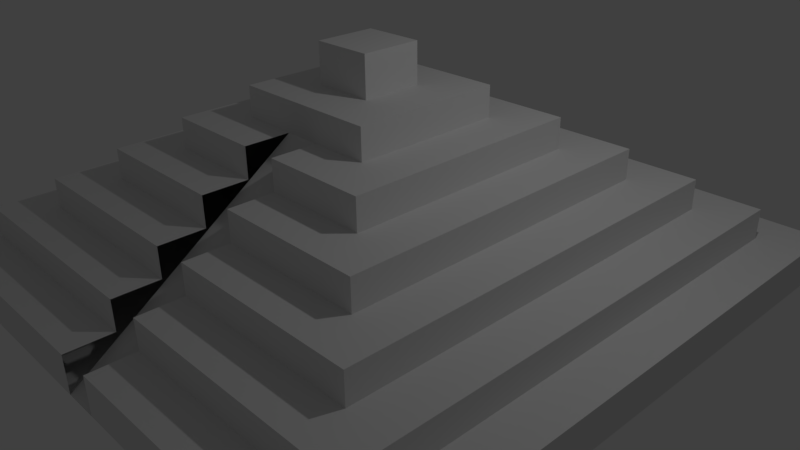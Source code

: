 # Source: mayaPyramid.blend  (saved by Blender 2.77.0; exported with 4.5.12 LTS)
import bpy
from mathutils import Matrix  # noqa: F401  (used for matrix-valued properties, if any)

bpy.ops.wm.read_factory_settings(use_empty=True)
scene = bpy.context.scene
scene.name = 'Scene'

# ---- collections
col_collection_1 = bpy.data.collections.new('Collection 1'); scene.collection.children.link(col_collection_1)

# ---- world
world_world = bpy.data.worlds.new('World'); scene.world = world_world
world_world.color = (0.05088, 0.05088, 0.05088)
world_world.use_sun_shadow = False
world_world.sun_shadow_jitter_overblur = 0.0
world_world.cycles.sampling_method = 'MANUAL'

# ---- cameras
cam_camera = bpy.data.cameras.new('Camera')
cam_camera.clip_end = 100.0
cam_camera.lens = 35.0
cam_camera.sensor_width = 32.0
cam_camera.sensor_height = 18.0
cam_camera.ortho_scale = 7.314
cam_camera.dof.focus_distance = 0.0
cam_camera.dof.aperture_fstop = 128.0

# ---- lights
light_lamp = bpy.data.lights.new('Lamp', 'POINT')
light_lamp.transmission_factor = 0.0
light_lamp.cutoff_distance = 30.0
light_lamp.energy = 100.0
light_lamp.shadow_buffer_clip_start = 1.001
light_lamp.shadow_soft_size = 0.1
light_lamp.shadow_maximum_resolution = 0.006
light_lamp.use_absolute_resolution = True

# ---- meshes
me_cube_001 = bpy.data.meshes.new('Cube.001')
me_cube_001.from_pydata([(-1.0, -1.0, -1.0), (-0.85, -0.85, 1.0), (-1.0, 1.0, -1.0), (-0.85, 0.85, 1.0), (1.0, -1.0, -1.0), (0.85, -0.85, 1.0), (1.0, 1.0, -1.0), (0.85, 0.85, 1.0), (-1.0, -1.0, 1.0), (-1.0, 1.0, 1.0), (1.0, 1.0, 1.0), (1.0, -1.0, 1.0), (-0.7, -0.7, 2.6), (-0.7, 0.7, 2.6), (0.7, 0.7, 2.6), (0.7, -0.7, 2.6), (-0.85, -0.85, 2.6), (-0.85, 0.85, 2.6), (0.85, 0.85, 2.6), (0.85, -0.85, 2.6), (-0.55, -0.55, 4.2), (-0.55, 0.55, 4.2), (0.55, 0.55, 4.2), (0.55, -0.55, 4.2), (-0.7, -0.7, 4.2), (-0.7, 0.7, 4.2), (0.7, 0.7, 4.2), (0.7, -0.7, 4.2), (-0.4, -0.4, 5.8), (-0.4, 0.4, 5.8), (0.4, 0.4, 5.8), (0.4, -0.4, 5.8), (-0.55, -0.55, 5.8), (-0.55, 0.55, 5.8), (0.55, 0.55, 5.8), (0.55, -0.55, 5.8), (-0.25, -0.25, 7.4), (-0.25, 0.25, 7.4), (0.25, 0.25, 7.4), (0.25, -0.25, 7.4), (-0.4, -0.4, 7.4), (-0.4, 0.4, 7.4), (0.4, 0.4, 7.4), (0.4, -0.4, 7.4), (-0.1, -0.1, 9.0), (-0.1, 0.1, 9.0), (0.1, 0.1, 9.0), (0.1, -0.1, 9.0), (-0.25, -0.25, 9.0), (-0.25, 0.25, 9.0), (0.25, 0.25, 9.0), (0.25, -0.25, 9.0), (-0.1, -0.1, 11.11), (0.1, 0.1, 11.11), (0.1, -0.1, 11.11), (-0.06586, 1.0, 1.0), (-0.06586, 1.0, -1.0), (-0.06586, -1.0, 1.0), (-0.06586, -1.0, -1.0), (-0.06586, 0.85, 1.0), (-0.06586, -0.85, 1.0), (-0.06586, 0.85, 2.6), (-0.06586, -0.85, 2.6), (-0.06586, 0.7, 2.6), (-0.06586, -0.7, 2.6), (-0.06586, 0.7, 4.2), (-0.06586, -0.7, 4.2), (-0.06586, 0.55, 4.2), (-0.06586, -0.55, 4.2), (-0.06586, 0.55, 5.8), (-0.06586, -0.55, 5.8), (-0.06586, 0.4, 5.8), (-0.06586, -0.4, 5.8), (-0.06586, 0.4, 7.4), (-0.06586, -0.4, 7.4), (-0.06586, 0.25, 7.4), (-0.06586, -0.25, 7.4), (-0.06586, 0.25, 9.0), (-0.06586, -0.25, 9.0), (-0.06586, 0.1, 9.0), (-0.06586, -0.1, 9.0), (-0.06586, -0.1, 11.11), (0.05591, 1.0, 1.0), (0.05591, -1.0, -1.0), (0.05591, 0.85, 1.0), (0.05591, 0.85, 2.6), (0.05591, 0.7, 2.6), (0.05591, 0.7, 4.2), (0.05591, 0.55, 4.2), (0.05591, 0.55, 5.8), (0.05591, 0.4, 5.8), (0.05591, 0.4, 7.4), (0.05591, 0.25, 7.4), (0.05591, 0.25, 9.0), (0.05591, 0.1, 9.0), (0.05591, 0.1, 11.11), (0.05591, 1.0, -1.0), (0.05591, -1.0, 1.0), (0.05591, -0.85, 1.0), (0.05591, -0.85, 2.6), (0.05591, -0.7, 2.6), (0.05591, -0.7, 4.2), (0.05591, -0.55, 4.2), (0.05591, -0.55, 5.8), (0.05591, -0.4, 5.8), (0.05591, -0.4, 7.4), (0.05591, -0.25, 7.4), (0.05591, -0.25, 9.0), (0.05591, -0.1, 9.0), (0.05591, -0.1, 11.11), (-0.1006, 0.1, 11.11), (-0.06586, 0.1, 9.0)], [(79, 111)], [(8, 9, 2, 0), (82, 10, 6, 96), (10, 11, 4, 6), (57, 8, 0, 58), (83, 96, 6, 4), (98, 5, 19, 99), (1, 3, 9, 8), (84, 7, 10, 82), (7, 5, 11, 10), (60, 1, 8, 57), (15, 14, 26, 27), (59, 3, 17, 61), (5, 7, 18, 19), (3, 1, 16, 17), (12, 13, 17, 16), (86, 14, 18, 85), (14, 15, 19, 18), (64, 12, 16, 62), (23, 22, 34, 35), (13, 12, 24, 25), (100, 15, 27, 101), (63, 13, 25, 65), (20, 21, 25, 24), (88, 22, 26, 87), (22, 23, 27, 26), (68, 20, 24, 66), (104, 31, 43, 105), (21, 20, 32, 33), (102, 23, 35, 103), (67, 21, 33, 69), (28, 29, 33, 32), (90, 30, 34, 89), (30, 31, 35, 34), (72, 28, 32, 70), (37, 36, 48, 49), (71, 29, 41, 73), (31, 30, 42, 43), (29, 28, 40, 41), (36, 37, 41, 40), (92, 38, 42, 91), (38, 39, 43, 42), (76, 36, 40, 74), (47, 46, 53, 54), (106, 39, 51, 107), (75, 37, 49, 77), (39, 38, 50, 51), (44, 45, 49, 48), (94, 46, 50, 93), (46, 47, 51, 50), (80, 44, 48, 78), (108, 47, 54, 109), (44, 80, 81, 52), (108, 80, 78, 107), (45, 79, 77, 49), (92, 75, 77, 93), (36, 76, 78, 48), (37, 75, 73, 41), (90, 71, 73, 91), (29, 71, 69, 33), (88, 67, 69, 89), (20, 68, 70, 32), (28, 72, 74, 40), (21, 67, 65, 25), (86, 63, 65, 87), (12, 64, 66, 24), (13, 63, 61, 17), (84, 59, 61, 85), (3, 59, 55, 9), (1, 60, 62, 16), (0, 2, 56, 58), (9, 55, 56, 2), (11, 97, 83, 4), (5, 98, 97, 11), (7, 84, 85, 18), (15, 100, 99, 19), (14, 86, 87, 26), (23, 102, 101, 27), (22, 88, 89, 34), (31, 104, 103, 35), (30, 90, 91, 42), (39, 106, 105, 43), (38, 92, 93, 50), (47, 108, 107, 51), (46, 94, 95, 53), (80, 108, 109, 81), (79, 94, 93, 77), (76, 106, 107, 78), (75, 92, 91, 73), (71, 90, 89, 69), (67, 88, 87, 65), (63, 86, 85, 61), (59, 84, 82, 55), (58, 56, 96, 83), (55, 82, 96, 56), (106, 76, 58, 83), (45, 44, 52, 110), (95, 94, 45, 110), (53, 110, 52, 54)])
me_cube_001.use_remesh_preserve_volume = False
me_cube_001.use_remesh_preserve_attributes = False
me_cube_001.use_mirror_vertex_groups = False
me_cube_001.update()

# ---- objects
ob_pyramid = bpy.data.objects.new('Pyramid', me_cube_001)
ob_lamp = bpy.data.objects.new('Lamp', light_lamp)
ob_camera = bpy.data.objects.new('Camera', cam_camera)

# ---- transforms, parenting, visibility, modifiers, constraints
ob_pyramid.location = (0.0, 0.0, 0.0)
ob_pyramid.scale = (4.0, 4.0, 0.25)
ob_pyramid.lineart.crease_threshold = 0.0
ob_lamp.location = (4.076, 1.005, 5.904)
ob_lamp.rotation_euler = (0.6503, 0.05522, 1.866)
ob_lamp.lock_rotations_4d = False
ob_lamp.empty_display_type = 'ARROWS'
ob_lamp.color = (0.0, 0.0, 0.0, 0.0)
ob_lamp.lineart.crease_threshold = 0.0
ob_camera.location = (7.481, -6.508, 5.344)
ob_camera.rotation_euler = (1.109, 0.01082, 0.8149)
ob_camera.lock_rotations_4d = False
ob_camera.empty_display_type = 'ARROWS'
ob_camera.color = (0.0, 0.0, 0.0, 0.0)
ob_camera.display_type = 'WIRE'
ob_camera.lineart.crease_threshold = 0.0

# ---- collection membership
col_collection_1.objects.link(ob_pyramid)
col_collection_1.objects.link(ob_lamp)
col_collection_1.objects.link(ob_camera)

# ---- scene / render settings (as saved in the file)
scene.camera = ob_camera
scene.frame_start = 1; scene.frame_end = 250; scene.frame_set(1)
scene.render.engine = 'BLENDER_EEVEE_NEXT'
scene.render.resolution_percentage = 50
scene.render.dither_intensity = 0.0
scene.cycles.use_denoising = False
scene.cycles.samples = 128
scene.cycles.sampling_pattern = 'TABULATED_SOBOL'
scene.cycles.light_sampling_threshold = 0.0
scene.cycles.use_adaptive_sampling = False
scene.cycles.use_light_tree = False
scene.cycles.blur_glossy = 0.0
scene.cycles.sample_clamp_indirect = 0.0
scene.view_settings.view_transform = 'Standard'
bpy.context.view_layer.update()
